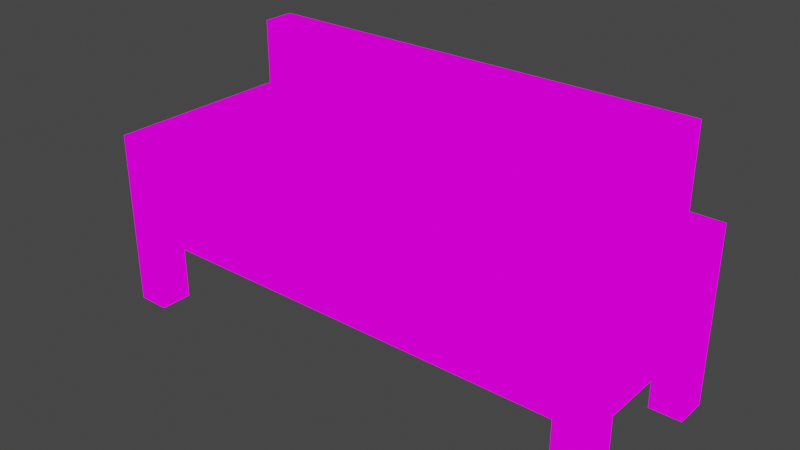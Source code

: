 # Source: yizhi2.blend  (saved by Blender 3.2.14; exported with 4.5.12 LTS)
import bpy
from mathutils import Matrix  # noqa: F401  (used for matrix-valued properties, if any)

bpy.ops.wm.read_factory_settings(use_empty=True)
scene = bpy.context.scene
scene.name = 'Scene'

# ---- collections
col_collection = bpy.data.collections.new('Collection'); scene.collection.children.link(col_collection)

# ---- images (referenced by path relative to the original .blend; pixels are not part of the script)
import os
ASSET_DIR = os.environ.get("B2B_ASSET_DIR", "")  # directory of the original .blend (textures are referenced by path, not embedded)
HERE = os.path.dirname(os.path.abspath(__file__))  # packed textures are extracted next to this script under _unpacked/

def load_image(name, relpath, width, height, colorspace="sRGB"):
    """Load a texture the original file referenced (path relative to the .blend, or extracted next to this script)."""
    p = next((c for c in (os.path.join(HERE, relpath), os.path.join(ASSET_DIR, relpath)) if relpath and os.path.exists(c)), "")
    if p:
        img = bpy.data.images.load(p, check_existing=True)
        img.name = name
    else:  # same state as the original file: an image datablock whose file is absent (Cycles renders it pink)
        img = bpy.data.images.new(name, width, height)
        img.source = "FILE"
        img.filepath = "//" + (relpath or name)
    img.colorspace_settings.name = colorspace
    return img
img_yizhi_128_png = load_image('yizhi_128.png', 'yizhi2_128.png', 1024, 1024, 'sRGB')

# ---- materials (node trees are filled in below, after node groups)
mat_001 = bpy.data.materials.new('材质.001')
mat_001.use_transparent_shadow = False

# ---- material node trees
mat_001.use_nodes = True; mat_001.node_tree.nodes.clear()
_N = mat_001.node_tree.nodes; _L = mat_001.node_tree.links
n0 = _N.new('ShaderNodeOutputMaterial'); n0.name = 'Material Output'; n0.location = (300, 300)
n1 = _N.new('ShaderNodeEmission'); n1.name = '自发光(发射)'; n1.location = (10, 300)
n2 = _N.new('ShaderNodeTexImage'); n2.name = '图像纹理'; n2.location = (-280, 270)
n2.image = img_yizhi_128_png
n2.interpolation = 'Closest'
_L.new(n1.outputs[0], n0.inputs[0])
_L.new(n2.outputs[0], n1.inputs[0])
n0.is_active_output = True

# ---- world
world_world = bpy.data.worlds.new('World'); scene.world = world_world
world_world.use_nodes = True; world_world.node_tree.nodes.clear()
_N = world_world.node_tree.nodes; _L = world_world.node_tree.links
n0 = _N.new('ShaderNodeOutputWorld'); n0.name = 'World Output'; n0.location = (300, 300)
n1 = _N.new('ShaderNodeBackground'); n1.name = 'Background'; n1.location = (10, 300)
n1.inputs[0].default_value = (0.05088, 0.05088, 0.05088, 1.0)
_L.new(n1.outputs[0], n0.inputs[0])
n0.is_active_output = True
world_world.color = (0.05088, 0.05088, 0.05088)
world_world.use_sun_shadow = False
world_world.sun_shadow_jitter_overblur = 0.0

# ---- meshes
me_013 = bpy.data.meshes.new('立方体.013')
me_013.from_pydata([(-1.0, -0.375, 0.375), (-1.0, -0.375, 0.5), (-1.0, 0.375, 0.375), (-1.0, 0.375, 0.5), (1.0, -0.375, 0.375), (1.0, -0.375, 0.5), (1.0, 0.375, 0.375), (1.0, 0.375, 0.5), (-0.875, 0.375, 0.375), (-0.875, 0.375, 0.5), (-0.875, -0.375, 0.375), (-0.875, -0.375, 0.5), (0.875, 0.375, 0.5), (0.875, -0.375, 0.375), (0.875, 0.375, 0.375), (0.875, -0.375, 0.5), (-1.0, -0.25, 0.375), (-1.0, -0.25, 0.5), (1.0, -0.25, 0.375), (1.0, -0.25, 0.5), (-0.875, -0.25, 0.5), (-0.875, -0.25, 0.375), (0.875, -0.25, 0.5), (0.875, -0.25, 0.375), (-1.0, 0.25, 0.5), (1.0, 0.25, 0.375), (-1.0, 0.25, 0.375), (1.0, 0.25, 0.5), (-0.875, 0.25, 0.5), (-0.875, 0.25, 0.375), (0.875, 0.25, 0.5), (0.875, 0.25, 0.375), (-1.0, -0.25, 0.0625), (-1.0, -0.375, 0.0625), (-0.875, 0.375, 0.0625), (-1.0, 0.375, 0.0625), (1.0, 0.25, 0.0625), (1.0, 0.375, 0.0625), (0.875, -0.375, 0.0625), (1.0, -0.375, 0.0625), (-0.875, -0.375, 0.0625), (-0.875, -0.25, 0.0625), (0.875, 0.375, 0.0625), (0.875, -0.25, 0.0625), (1.0, -0.25, 0.0625), (-1.0, 0.25, 0.0625), (-0.875, 0.25, 0.0625), (0.875, 0.25, 0.0625), (-1.0, 0.25, 0.75), (-1.0, 0.375, 0.75), (0.875, 0.375, 0.75), (1.0, 0.375, 0.75), (1.0, -0.25, 0.75), (1.0, -0.375, 0.75), (-0.875, -0.375, 0.75), (-1.0, -0.375, 0.75), (-0.875, 0.375, 0.75), (-0.875, -0.25, 0.75), (0.875, -0.375, 0.75), (0.875, -0.25, 0.75), (-1.0, -0.25, 0.75), (1.0, 0.25, 0.75), (-0.875, 0.25, 0.75), (0.875, 0.25, 0.75), (-0.875, 0.375, 1.062), (0.875, 0.375, 1.062), (-0.875, 0.25, 1.062), (0.875, 0.25, 1.062)], [], [(26, 24, 3, 2), (14, 12, 7, 6), (18, 19, 5, 4), (10, 11, 1, 0), (26, 2, 35, 45), (20, 28, 62, 57), (22, 20, 11, 15), (25, 31, 47, 36), (13, 15, 11, 10), (2, 3, 9, 8), (4, 5, 15, 13), (3, 24, 48, 49), (21, 23, 13, 10), (8, 9, 12, 14), (29, 31, 23, 21), (19, 27, 61, 52), (26, 29, 21, 16), (30, 28, 20, 22), (11, 20, 57, 54), (31, 25, 18, 23), (25, 27, 19, 18), (0, 1, 17, 16), (6, 7, 27, 25), (16, 21, 41, 32), (15, 5, 53, 58), (30, 12, 65, 67), (18, 4, 39, 44), (5, 19, 52, 53), (8, 14, 31, 29), (16, 17, 24, 26), (43, 44, 39, 38), (32, 41, 40, 33), (42, 37, 36, 47), (35, 34, 46, 45), (21, 10, 40, 41), (4, 13, 38, 39), (13, 23, 43, 38), (2, 8, 34, 35), (23, 18, 44, 43), (29, 26, 45, 46), (8, 29, 46, 34), (31, 14, 42, 47), (10, 0, 33, 40), (6, 25, 36, 37), (14, 6, 37, 42), (0, 16, 32, 33), (57, 60, 55, 54), (52, 59, 58, 53), (61, 63, 59, 52), (62, 48, 60, 57), (56, 49, 48, 62), (51, 50, 63, 61), (27, 7, 51, 61), (22, 15, 58, 59), (28, 9, 56, 62), (1, 11, 54, 55), (30, 22, 59, 63), (7, 12, 50, 51), (12, 30, 63, 50), (9, 3, 49, 56), (17, 1, 55, 60), (24, 17, 60, 48), (65, 64, 66, 67), (9, 28, 66, 64), (28, 30, 67, 66), (12, 9, 64, 65)])
_uv = me_013.uv_layers.new(name='UV 贴图')
_uv.uv.foreach_set('vector', [0.3906, 0.05469, 0.3906, 0.07031, 0.4062, 0.07031, 0.4062, 0.05469, 0.25, 0.05469, 0.25, 0.07031, 0.2656, 0.07031, 0.2656, 0.05469, 0.2969, 0.1562, 0.2969, 0.1719, 0.2812, 0.1719, 0.2812, 0.1562, 0.2578, 0.3359, 0.2578, 0.3516, 0.2422, 0.3516, 0.2422, 0.3359, 0.3906, 0.05469, 0.4062, 0.05469, 0.4062, 0.01562, 0.3906, 0.01562, 0.4375, 0.01562, 0.5312, 0.01562, 0.5312, 0.04688, 0.4375, 0.04688, 0.2344, 0.3125, 0.007812, 0.3125, 0.007812, 0.2969, 0.2344, 0.2969, 0.4375, 0.1406, 0.4219, 0.1406, 0.4219, 0.1016, 0.4375, 0.1016, 0.4922, 0.3359, 0.4922, 0.3516, 0.2578, 0.3516, 0.2578, 0.3359, 0.007812, 0.05469, 0.007812, 0.07031, 0.02344, 0.07031, 0.02344, 0.05469, 0.5078, 0.3359, 0.5078, 0.3516, 0.4922, 0.3516, 0.4922, 0.3359, 0.4062, 0.07031, 0.3906, 0.07031, 0.3906, 0.1016, 0.4062, 0.1016, 0.02344, 0.1719, 0.25, 0.1719, 0.25, 0.1562, 0.02344, 0.1562, 0.02344, 0.05469, 0.02344, 0.07031, 0.25, 0.07031, 0.25, 0.05469, 0.02344, 0.2656, 0.25, 0.2656, 0.25, 0.1719, 0.02344, 0.1719, 0.2969, 0.1719, 0.3906, 0.1719, 0.3906, 0.2031, 0.2969, 0.2031, 0.007812, 0.2656, 0.02344, 0.2656, 0.02344, 0.1719, 0.007812, 0.1719, 0.2344, 0.4062, 0.007812, 0.4062, 0.007812, 0.3125, 0.2344, 0.3125, 0.4219, 0.01562, 0.4375, 0.01562, 0.4375, 0.04688, 0.4219, 0.04688, 0.25, 0.2656, 0.2656, 0.2656, 0.2656, 0.1719, 0.25, 0.1719, 0.3906, 0.1562, 0.3906, 0.1719, 0.2969, 0.1719, 0.2969, 0.1562, 0.2812, 0.05469, 0.2812, 0.07031, 0.2969, 0.07031, 0.2969, 0.05469, 0.4062, 0.1562, 0.4062, 0.1719, 0.3906, 0.1719, 0.3906, 0.1562, 0.1562, 0.4688, 0.1719, 0.4688, 0.1719, 0.4297, 0.1562, 0.4297, 0.4922, 0.3516, 0.5078, 0.3516, 0.5078, 0.3906, 0.4922, 0.3906, 0.1172, 0.4219, 0.1406, 0.4219, 0.1406, 0.4922, 0.1172, 0.4922, 0.2969, 0.1562, 0.2812, 0.1562, 0.2812, 0.1172, 0.2969, 0.1172, 0.2812, 0.1719, 0.2969, 0.1719, 0.2969, 0.2031, 0.2812, 0.2031, 0.02344, 0.2812, 0.25, 0.2812, 0.25, 0.2656, 0.02344, 0.2656, 0.2969, 0.05469, 0.2969, 0.07031, 0.3906, 0.07031, 0.3906, 0.05469, 0.2812, 0.2656, 0.2969, 0.2656, 0.2969, 0.25, 0.2812, 0.25, 0.3438, 0.2656, 0.3594, 0.2656, 0.3594, 0.25, 0.3438, 0.25, 0.3125, 0.2656, 0.3281, 0.2656, 0.3281, 0.25, 0.3125, 0.25, 0.375, 0.2656, 0.3906, 0.2656, 0.3906, 0.25, 0.375, 0.25, 0.4688, 0.1953, 0.4531, 0.1953, 0.4531, 0.1562, 0.4688, 0.1562, 0.5078, 0.3359, 0.4922, 0.3359, 0.4922, 0.2969, 0.5078, 0.2969, 0.4531, 0.1406, 0.4688, 0.1406, 0.4688, 0.1016, 0.4531, 0.1016, 0.007812, 0.05469, 0.02344, 0.05469, 0.02344, 0.01562, 0.007812, 0.01562, 0.4219, 0.1953, 0.4375, 0.1953, 0.4375, 0.1562, 0.4219, 0.1562, 0.2031, 0.4688, 0.1875, 0.4688, 0.1875, 0.4219, 0.2031, 0.4219, 0.5, 0.1953, 0.4844, 0.1953, 0.4844, 0.1562, 0.5, 0.1562, 0.4844, 0.1406, 0.5, 0.1406, 0.5, 0.1016, 0.4844, 0.1016, 0.2578, 0.3359, 0.2422, 0.3359, 0.2422, 0.2969, 0.2578, 0.2969, 0.4062, 0.1562, 0.3906, 0.1562, 0.3906, 0.1172, 0.4062, 0.1172, 0.25, 0.05469, 0.2656, 0.05469, 0.2656, 0.01562, 0.25, 0.01562, 0.2812, 0.05469, 0.2969, 0.05469, 0.2969, 0.01562, 0.2812, 0.01562, 0.5312, 0.2344, 0.5156, 0.2344, 0.5156, 0.2188, 0.5312, 0.2188, 0.5, 0.4219, 0.4844, 0.4219, 0.4844, 0.4062, 0.5, 0.4062, 0.5, 0.5078, 0.4844, 0.5078, 0.4844, 0.4219, 0.5, 0.4219, 0.5312, 0.3281, 0.5156, 0.3281, 0.5156, 0.2344, 0.5312, 0.2344, 0.5312, 0.3438, 0.5156, 0.3438, 0.5156, 0.3281, 0.5312, 0.3281, 0.5, 0.5234, 0.4844, 0.5234, 0.4844, 0.5078, 0.5, 0.5078, 0.3906, 0.1719, 0.4062, 0.1719, 0.4062, 0.2031, 0.3906, 0.2031, 0.02344, 0.4219, 0.007812, 0.4219, 0.007812, 0.4531, 0.02344, 0.4531, 0.5312, 0.01562, 0.5469, 0.01562, 0.5469, 0.04688, 0.5312, 0.04688, 0.2422, 0.3516, 0.2578, 0.3516, 0.2578, 0.3906, 0.2422, 0.3906, 0.1172, 0.4219, 0.02344, 0.4219, 0.02344, 0.4531, 0.1172, 0.4531, 0.2656, 0.07031, 0.25, 0.07031, 0.25, 0.1016, 0.2656, 0.1016, 0.1406, 0.4219, 0.1172, 0.4219, 0.1172, 0.4531, 0.1406, 0.4531, 0.02344, 0.07031, 0.007812, 0.07031, 0.007812, 0.1016, 0.02344, 0.1016, 0.2969, 0.07031, 0.2812, 0.07031, 0.2812, 0.1016, 0.2969, 0.1016, 0.3906, 0.07031, 0.2969, 0.07031, 0.2969, 0.1016, 0.3906, 0.1016, 0.5, 0.2344, 0.2891, 0.2344, 0.2891, 0.2188, 0.5, 0.2188, 0.5469, 0.01562, 0.5312, 0.01562, 0.5312, 0.08594, 0.5469, 0.08594, 0.25, 0.3984, 0.4688, 0.3984, 0.4688, 0.4688, 0.25, 0.4688, 0.25, 0.07031, 0.02344, 0.07031, 0.02344, 0.1406, 0.25, 0.1406])
me_013.materials.append(mat_001)
me_013.use_paint_bone_selection = False
me_013.use_paint_mask = True
me_013.update()

# ---- objects
ob_x = bpy.data.objects.new('立方体', me_013)

# ---- transforms, parenting, visibility, modifiers, constraints
ob_x.location = (0.0, 0.0, -0.0625)

# ---- collection membership
col_collection.objects.link(ob_x)

# ---- scene / render settings (as saved in the file)
scene.frame_start = 1; scene.frame_end = 250; scene.frame_set(0)
scene.render.engine = 'BLENDER_EEVEE_NEXT'
scene.cycles.sampling_pattern = 'TABULATED_SOBOL'
scene.cycles.use_light_tree = False
scene.view_settings.view_transform = 'Filmic'
bpy.context.view_layer.update()

# ---- added for rendering (the .blend has no active camera): camera
cam_auto = bpy.data.cameras.new('AutoCamera')
cam_auto.lens = 50.0
cam_auto.sensor_width = 36.0
cam_auto.clip_end = 1000.0
ob_auto_camera = bpy.data.objects.new('AutoCamera', cam_auto)
scene.collection.objects.link(ob_auto_camera)
ob_auto_camera.location = (2.18214, -2.61857, 2.24571)
ob_auto_camera.rotation_euler = (1.09748, -7.21219e-08, 0.694738)
scene.camera = ob_auto_camera
bpy.context.view_layer.update()
